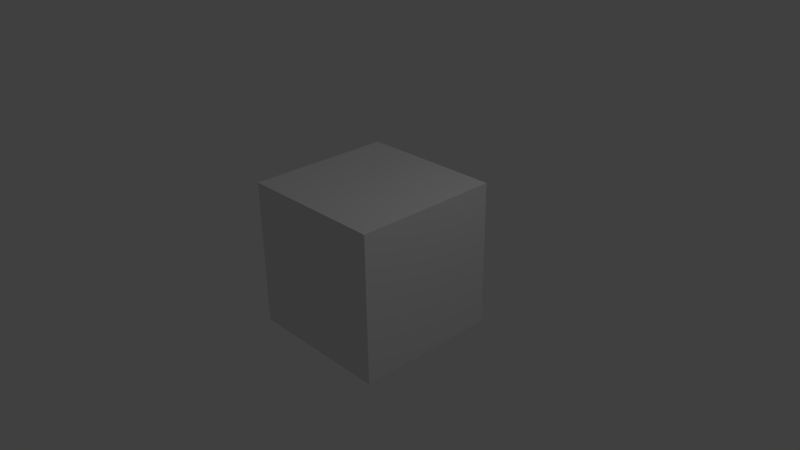 # Source: default-scene.blend  (saved by Blender 2.66.1; exported with 4.5.12 LTS)
import bpy
from mathutils import Matrix  # noqa: F401  (used for matrix-valued properties, if any)

bpy.ops.wm.read_factory_settings(use_empty=True)
scene = bpy.context.scene
scene.name = 'Scene'

# ---- collections
col_collection_1 = bpy.data.collections.new('Collection 1'); scene.collection.children.link(col_collection_1)

# ---- materials (node trees are filled in below, after node groups)
mat_material = bpy.data.materials.new('Material')
mat_material.alpha_threshold = 0.0
mat_material.use_transparent_shadow = False
mat_material.roughness = 0.5
mat_material.line_color = (0.0, 0.0, 0.0, 1.0)

# ---- material node trees

# ---- world
world_world = bpy.data.worlds.new('World'); scene.world = world_world
world_world.color = (0.05088, 0.05088, 0.05088)
world_world.use_sun_shadow = False
world_world.sun_shadow_jitter_overblur = 0.0
world_world.cycles.sampling_method = 'MANUAL'
world_world.cycles.sample_map_resolution = 256

# ---- cameras
cam_camera = bpy.data.cameras.new('Camera')
cam_camera.clip_end = 100.0
cam_camera.lens = 35.0
cam_camera.sensor_width = 32.0
cam_camera.sensor_height = 18.0
cam_camera.ortho_scale = 7.314
cam_camera.dof.focus_distance = 0.0
cam_camera.dof.aperture_fstop = 128.0

# ---- lights
light_lamp = bpy.data.lights.new('Lamp', 'POINT')
light_lamp.transmission_factor = 0.0
light_lamp.cutoff_distance = 30.0
light_lamp.energy = 100.0
light_lamp.shadow_buffer_clip_start = 1.001
light_lamp.shadow_soft_size = 0.1
light_lamp.shadow_maximum_resolution = 0.006
light_lamp.use_absolute_resolution = True
light_lamp.cycles.use_multiple_importance_sampling = False

# ---- meshes
me_cube = bpy.data.meshes.new('Cube')
me_cube.from_pydata([(1.0, 1.0, -1.0), (1.0, -1.0, -1.0), (-1.0, -1.0, -1.0), (-1.0, 1.0, -1.0), (1.0, 1.0, 1.0), (1.0, -1.0, 1.0), (-1.0, -1.0, 1.0), (-1.0, 1.0, 1.0)], [], [(0, 1, 2, 3), (4, 7, 6, 5), (0, 4, 5, 1), (1, 5, 6, 2), (2, 6, 7, 3), (4, 0, 3, 7)])
me_cube.materials.append(mat_material)
me_cube.use_remesh_preserve_volume = False
me_cube.use_remesh_preserve_attributes = False
me_cube.use_mirror_vertex_groups = False
me_cube.update()

# ---- objects
ob_cube = bpy.data.objects.new('Cube', me_cube)
ob_lamp = bpy.data.objects.new('Lamp', light_lamp)
ob_camera = bpy.data.objects.new('Camera', cam_camera)

# ---- transforms, parenting, visibility, modifiers, constraints
ob_cube.location = (0.0, 0.0, 0.0)
ob_cube.lock_rotations_4d = False
ob_cube.empty_display_type = 'ARROWS'
ob_cube.lineart.crease_threshold = 0.0
ob_lamp.location = (4.076, 1.005, 5.904)
ob_lamp.rotation_euler = (0.6503, 0.05522, 1.866)
ob_lamp.lock_rotations_4d = False
ob_lamp.empty_display_type = 'ARROWS'
ob_lamp.color = (0.0, 0.0, 0.0, 0.0)
ob_lamp.lineart.crease_threshold = 0.0
ob_camera.location = (7.481, -6.508, 5.344)
ob_camera.rotation_euler = (1.109, 0.01082, 0.8149)
ob_camera.lock_rotations_4d = False
ob_camera.empty_display_type = 'ARROWS'
ob_camera.color = (0.0, 0.0, 0.0, 0.0)
ob_camera.display_type = 'WIRE'
ob_camera.lineart.crease_threshold = 0.0

# ---- collection membership
col_collection_1.objects.link(ob_cube)
col_collection_1.objects.link(ob_lamp)
col_collection_1.objects.link(ob_camera)

# ---- scene / render settings (as saved in the file)
scene.camera = ob_camera
scene.frame_start = 1; scene.frame_end = 250; scene.frame_set(1)
scene.render.engine = 'BLENDER_EEVEE_NEXT'
scene.render.image_settings.color_mode = 'RGB'
scene.render.image_settings.compression = 90
scene.render.resolution_percentage = 50
scene.render.dither_intensity = 0.0
scene.render.bake_margin = 2
scene.cycles.use_denoising = False
scene.cycles.samples = 10
scene.cycles.sampling_pattern = 'TABULATED_SOBOL'
scene.cycles.light_sampling_threshold = 0.0
scene.cycles.use_adaptive_sampling = False
scene.cycles.use_light_tree = False
scene.cycles.blur_glossy = 0.0
scene.cycles.volume_bounces = 1
scene.cycles.pixel_filter_type = 'GAUSSIAN'
scene.cycles.sample_clamp_indirect = 0.0
scene.view_settings.view_transform = 'Standard'
bpy.context.view_layer.update()
